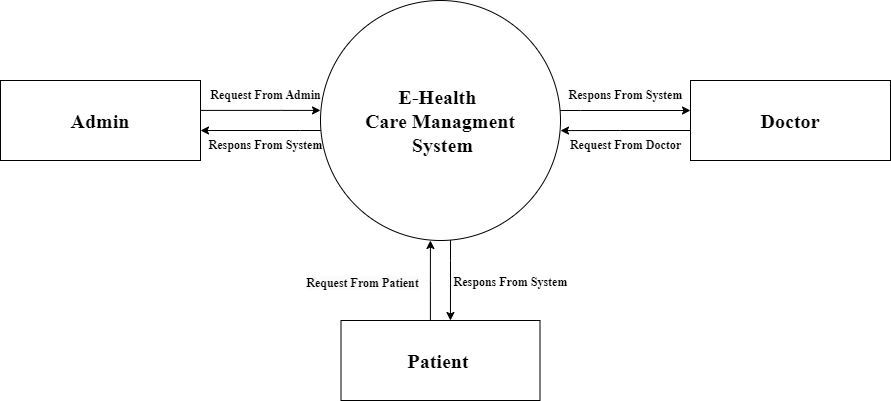

The diagram above was exported from draw.io. Its source (the exported page's mxGraphModel, read from the mxfile embedded in the PNG):
<mxGraphModel dx="1434" dy="884" grid="1" gridSize="10" guides="1" tooltips="1" connect="1" arrows="1" fold="1" page="1" pageScale="1" pageWidth="850" pageHeight="1100" background="#ffffff" math="0" shadow="0">
  <root>
    <mxCell id="0" />
    <mxCell id="1" parent="0" />
    <mxCell id="UiXKnT-ZJI9IRew53uQD-10" style="edgeStyle=orthogonalEdgeStyle;rounded=0;orthogonalLoop=1;jettySize=auto;html=1;entryX=0.55;entryY=0;entryDx=0;entryDy=0;entryPerimeter=0;fontStyle=1;fontSize=20;fontFamily=Times New Roman;" parent="1" source="UiXKnT-ZJI9IRew53uQD-1" target="UiXKnT-ZJI9IRew53uQD-4" edge="1">
      <mxGeometry relative="1" as="geometry">
        <mxPoint x="449.9999999999998" y="590" as="targetPoint" />
        <Array as="points">
          <mxPoint x="450" y="540" />
          <mxPoint x="450" y="540" />
        </Array>
      </mxGeometry>
    </mxCell>
    <mxCell id="UiXKnT-ZJI9IRew53uQD-1" value="E-Health&amp;nbsp;&lt;br&gt;Care&amp;nbsp;Managment&lt;br&gt;&amp;nbsp;System" style="shape=ellipse;html=1;dashed=0;whiteSpace=wrap;aspect=fixed;perimeter=ellipsePerimeter;fontStyle=1;fontSize=20;fontFamily=Times New Roman;" parent="1" vertex="1">
      <mxGeometry x="320" y="280" width="240" height="240" as="geometry" />
    </mxCell>
    <mxCell id="UiXKnT-ZJI9IRew53uQD-5" style="edgeStyle=orthogonalEdgeStyle;rounded=0;orthogonalLoop=1;jettySize=auto;html=1;entryX=0;entryY=0.458;entryDx=0;entryDy=0;entryPerimeter=0;fontStyle=1;fontSize=20;fontFamily=Times New Roman;" parent="1" source="UiXKnT-ZJI9IRew53uQD-2" target="UiXKnT-ZJI9IRew53uQD-1" edge="1">
      <mxGeometry relative="1" as="geometry">
        <mxPoint x="280" y="390" as="targetPoint" />
        <Array as="points">
          <mxPoint x="280" y="390" />
        </Array>
      </mxGeometry>
    </mxCell>
    <mxCell id="UiXKnT-ZJI9IRew53uQD-2" value="Admin" style="html=1;dashed=0;whiteSpace=wrap;fontStyle=1;fontSize=20;fontFamily=Times New Roman;" parent="1" vertex="1">
      <mxGeometry y="360" width="200" height="80" as="geometry" />
    </mxCell>
    <mxCell id="UiXKnT-ZJI9IRew53uQD-3" value="Doctor" style="html=1;dashed=0;whiteSpace=wrap;fontStyle=1;fontSize=20;fontFamily=Times New Roman;" parent="1" vertex="1">
      <mxGeometry x="690" y="360" width="200" height="80" as="geometry" />
    </mxCell>
    <mxCell id="UiXKnT-ZJI9IRew53uQD-4" value="Patient&amp;nbsp;" style="html=1;dashed=0;whiteSpace=wrap;fontStyle=1;fontSize=20;fontFamily=Times New Roman;" parent="1" vertex="1">
      <mxGeometry x="340.5" y="600" width="199" height="80" as="geometry" />
    </mxCell>
    <mxCell id="UiXKnT-ZJI9IRew53uQD-7" style="edgeStyle=orthogonalEdgeStyle;rounded=0;orthogonalLoop=1;jettySize=auto;html=1;entryX=1;entryY=0.625;entryDx=0;entryDy=0;entryPerimeter=0;fontStyle=1;fontSize=20;fontFamily=Times New Roman;" parent="1" source="UiXKnT-ZJI9IRew53uQD-1" target="UiXKnT-ZJI9IRew53uQD-2" edge="1">
      <mxGeometry relative="1" as="geometry">
        <Array as="points">
          <mxPoint x="300" y="410" />
          <mxPoint x="300" y="410" />
        </Array>
      </mxGeometry>
    </mxCell>
    <mxCell id="UiXKnT-ZJI9IRew53uQD-8" style="edgeStyle=orthogonalEdgeStyle;rounded=0;orthogonalLoop=1;jettySize=auto;html=1;entryX=0;entryY=0.375;entryDx=0;entryDy=0;entryPerimeter=0;fontStyle=1;fontSize=20;fontFamily=Times New Roman;" parent="1" source="UiXKnT-ZJI9IRew53uQD-1" target="UiXKnT-ZJI9IRew53uQD-3" edge="1">
      <mxGeometry relative="1" as="geometry">
        <Array as="points">
          <mxPoint x="580" y="390" />
          <mxPoint x="580" y="390" />
        </Array>
      </mxGeometry>
    </mxCell>
    <mxCell id="UiXKnT-ZJI9IRew53uQD-9" style="edgeStyle=orthogonalEdgeStyle;rounded=0;orthogonalLoop=1;jettySize=auto;html=1;entryX=1;entryY=0.542;entryDx=0;entryDy=0;entryPerimeter=0;fontStyle=1;fontSize=20;fontFamily=Times New Roman;" parent="1" source="UiXKnT-ZJI9IRew53uQD-3" target="UiXKnT-ZJI9IRew53uQD-1" edge="1">
      <mxGeometry relative="1" as="geometry">
        <Array as="points">
          <mxPoint x="620" y="410" />
          <mxPoint x="620" y="410" />
        </Array>
      </mxGeometry>
    </mxCell>
    <mxCell id="UiXKnT-ZJI9IRew53uQD-11" style="edgeStyle=orthogonalEdgeStyle;rounded=0;orthogonalLoop=1;jettySize=auto;html=1;entryX=0.458;entryY=1;entryDx=0;entryDy=0;entryPerimeter=0;fontStyle=1;fontSize=20;fontFamily=Times New Roman;" parent="1" source="UiXKnT-ZJI9IRew53uQD-4" target="UiXKnT-ZJI9IRew53uQD-1" edge="1">
      <mxGeometry relative="1" as="geometry">
        <Array as="points">
          <mxPoint x="430" y="560" />
        </Array>
      </mxGeometry>
    </mxCell>
    <mxCell id="Ynsyc5ifgtFaQWY0Imu0-1" value="&lt;b&gt;&lt;font face=&quot;Times New Roman&quot;&gt;Request&amp;nbsp;From&amp;nbsp;Admin&lt;br&gt;&lt;/font&gt;&lt;/b&gt;" style="text;html=1;align=center;verticalAlign=middle;resizable=0;points=[];autosize=1;strokeColor=none;fillColor=none;" parent="1" vertex="1">
      <mxGeometry x="200" y="360" width="130" height="30" as="geometry" />
    </mxCell>
    <mxCell id="Ynsyc5ifgtFaQWY0Imu0-2" value="&lt;b&gt;&lt;font face=&quot;Times New Roman&quot;&gt;Respons From System&lt;/font&gt;&lt;/b&gt;" style="text;html=1;align=center;verticalAlign=middle;resizable=0;points=[];autosize=1;strokeColor=none;fillColor=none;" parent="1" vertex="1">
      <mxGeometry x="195" y="410" width="140" height="30" as="geometry" />
    </mxCell>
    <mxCell id="Ynsyc5ifgtFaQWY0Imu0-3" value="&lt;br&gt;&lt;b style=&quot;border-color: var(--border-color); color: rgb(0, 0, 0); font-family: Helvetica; font-size: 12px; font-style: normal; font-variant-ligatures: normal; font-variant-caps: normal; letter-spacing: normal; orphans: 2; text-align: center; text-indent: 0px; text-transform: none; widows: 2; word-spacing: 0px; -webkit-text-stroke-width: 0px; background-color: rgb(251, 251, 251); text-decoration-thickness: initial; text-decoration-style: initial; text-decoration-color: initial;&quot;&gt;&lt;font style=&quot;border-color: var(--border-color);&quot; face=&quot;Times New Roman&quot;&gt;Request&amp;nbsp;From Patient&lt;/font&gt;&lt;/b&gt;" style="text;html=1;align=center;verticalAlign=middle;resizable=0;points=[];autosize=1;strokeColor=none;fillColor=none;" parent="1" vertex="1">
      <mxGeometry x="292" y="535" width="140" height="40" as="geometry" />
    </mxCell>
    <mxCell id="Ynsyc5ifgtFaQWY0Imu0-5" value="&lt;b style=&quot;border-color: var(--border-color);&quot;&gt;&lt;font style=&quot;border-color: var(--border-color);&quot; face=&quot;Times New Roman&quot;&gt;Request&amp;nbsp;From Doctor&lt;/font&gt;&lt;/b&gt;" style="text;html=1;align=center;verticalAlign=middle;resizable=0;points=[];autosize=1;strokeColor=none;fillColor=none;" parent="1" vertex="1">
      <mxGeometry x="560" y="410" width="130" height="30" as="geometry" />
    </mxCell>
    <mxCell id="zoIHgpEkqRgQkIAdIRuD-2" value="&lt;b style=&quot;border-color: var(--border-color);&quot;&gt;&lt;font style=&quot;border-color: var(--border-color);&quot; face=&quot;Times New Roman&quot;&gt;Respons From System&lt;/font&gt;&lt;/b&gt;&lt;b&gt;&lt;font face=&quot;Times New Roman&quot;&gt;&lt;br&gt;&lt;/font&gt;&lt;/b&gt;" style="text;html=1;align=center;verticalAlign=middle;resizable=0;points=[];autosize=1;strokeColor=none;fillColor=none;" parent="1" vertex="1">
      <mxGeometry x="555" y="360" width="140" height="30" as="geometry" />
    </mxCell>
    <mxCell id="zoIHgpEkqRgQkIAdIRuD-3" value="&lt;b style=&quot;border-color: var(--border-color);&quot;&gt;&lt;font style=&quot;border-color: var(--border-color);&quot; face=&quot;Times New Roman&quot;&gt;Respons From System&lt;/font&gt;&lt;/b&gt;&lt;b&gt;&lt;font face=&quot;Times New Roman&quot;&gt;&lt;br&gt;&lt;/font&gt;&lt;/b&gt;" style="text;html=1;align=center;verticalAlign=middle;resizable=0;points=[];autosize=1;strokeColor=none;fillColor=none;" parent="1" vertex="1">
      <mxGeometry x="440" y="547" width="140" height="30" as="geometry" />
    </mxCell>
  </root>
</mxGraphModel>